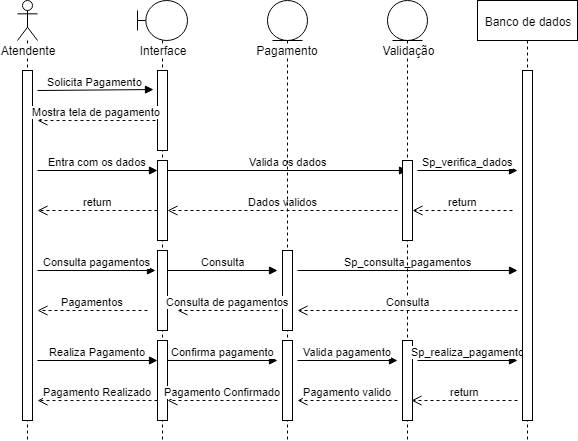

The diagram above was exported from draw.io. Its source (the exported page's mxGraphModel, read from the mxfile embedded in the PNG):
<mxGraphModel dx="854" dy="506" grid="1" gridSize="10" guides="1" tooltips="1" connect="1" arrows="1" fold="1" page="1" pageScale="1" pageWidth="827" pageHeight="1169" math="0" shadow="0">
  <root>
    <mxCell id="0" />
    <mxCell id="1" parent="0" />
    <mxCell id="v0CnySZkgBdtY1kX9KxN-1" value="Atendente" style="shape=umlLifeline;participant=umlActor;perimeter=lifelinePerimeter;whiteSpace=wrap;html=1;container=1;collapsible=0;recursiveResize=0;verticalAlign=top;spacingTop=36;labelBackgroundColor=#ffffff;outlineConnect=0;" vertex="1" parent="1">
      <mxGeometry x="110" y="80" width="20" height="440" as="geometry" />
    </mxCell>
    <mxCell id="v0CnySZkgBdtY1kX9KxN-6" value="" style="html=1;points=[];perimeter=orthogonalPerimeter;" vertex="1" parent="v0CnySZkgBdtY1kX9KxN-1">
      <mxGeometry x="5" y="70" width="10" height="350" as="geometry" />
    </mxCell>
    <mxCell id="v0CnySZkgBdtY1kX9KxN-31" value="Consulta pagamentos" style="html=1;verticalAlign=bottom;endArrow=block;entryX=-0.2;entryY=0.25;entryDx=0;entryDy=0;entryPerimeter=0;" edge="1" parent="v0CnySZkgBdtY1kX9KxN-1" target="v0CnySZkgBdtY1kX9KxN-28">
      <mxGeometry width="80" relative="1" as="geometry">
        <mxPoint x="20" y="270" as="sourcePoint" />
        <mxPoint x="100" y="270" as="targetPoint" />
      </mxGeometry>
    </mxCell>
    <mxCell id="v0CnySZkgBdtY1kX9KxN-2" value="Interface" style="shape=umlLifeline;participant=umlBoundary;perimeter=lifelinePerimeter;whiteSpace=wrap;html=1;container=1;collapsible=0;recursiveResize=0;verticalAlign=top;spacingTop=36;labelBackgroundColor=#ffffff;outlineConnect=0;" vertex="1" parent="1">
      <mxGeometry x="230" y="80" width="50" height="440" as="geometry" />
    </mxCell>
    <mxCell id="v0CnySZkgBdtY1kX9KxN-8" value="" style="html=1;points=[];perimeter=orthogonalPerimeter;" vertex="1" parent="v0CnySZkgBdtY1kX9KxN-2">
      <mxGeometry x="20" y="70" width="10" height="80" as="geometry" />
    </mxCell>
    <mxCell id="v0CnySZkgBdtY1kX9KxN-9" value="" style="html=1;points=[];perimeter=orthogonalPerimeter;" vertex="1" parent="v0CnySZkgBdtY1kX9KxN-2">
      <mxGeometry x="20" y="160" width="10" height="80" as="geometry" />
    </mxCell>
    <mxCell id="v0CnySZkgBdtY1kX9KxN-10" value="" style="html=1;points=[];perimeter=orthogonalPerimeter;" vertex="1" parent="v0CnySZkgBdtY1kX9KxN-2">
      <mxGeometry x="20" y="340" width="10" height="80" as="geometry" />
    </mxCell>
    <mxCell id="v0CnySZkgBdtY1kX9KxN-19" value="Valida os dados" style="html=1;verticalAlign=bottom;endArrow=block;entryX=0.5;entryY=0.125;entryDx=0;entryDy=0;entryPerimeter=0;" edge="1" parent="v0CnySZkgBdtY1kX9KxN-2" target="v0CnySZkgBdtY1kX9KxN-11">
      <mxGeometry width="80" relative="1" as="geometry">
        <mxPoint x="30" y="170" as="sourcePoint" />
        <mxPoint x="110" y="170" as="targetPoint" />
      </mxGeometry>
    </mxCell>
    <mxCell id="v0CnySZkgBdtY1kX9KxN-27" value="Dados validos" style="html=1;verticalAlign=bottom;endArrow=open;dashed=1;endSize=8;" edge="1" parent="v0CnySZkgBdtY1kX9KxN-2">
      <mxGeometry relative="1" as="geometry">
        <mxPoint x="260" y="210" as="sourcePoint" />
        <mxPoint x="30" y="210" as="targetPoint" />
      </mxGeometry>
    </mxCell>
    <mxCell id="v0CnySZkgBdtY1kX9KxN-28" value="" style="html=1;points=[];perimeter=orthogonalPerimeter;" vertex="1" parent="v0CnySZkgBdtY1kX9KxN-2">
      <mxGeometry x="20" y="250" width="10" height="80" as="geometry" />
    </mxCell>
    <mxCell id="v0CnySZkgBdtY1kX9KxN-32" value="Consulta" style="html=1;verticalAlign=bottom;endArrow=block;" edge="1" parent="v0CnySZkgBdtY1kX9KxN-2">
      <mxGeometry width="80" relative="1" as="geometry">
        <mxPoint x="30" y="270" as="sourcePoint" />
        <mxPoint x="140" y="270" as="targetPoint" />
      </mxGeometry>
    </mxCell>
    <mxCell id="v0CnySZkgBdtY1kX9KxN-38" value="Confirma pagamento" style="html=1;verticalAlign=bottom;endArrow=block;" edge="1" parent="v0CnySZkgBdtY1kX9KxN-2">
      <mxGeometry width="80" relative="1" as="geometry">
        <mxPoint x="30" y="360" as="sourcePoint" />
        <mxPoint x="140" y="360" as="targetPoint" />
      </mxGeometry>
    </mxCell>
    <mxCell id="v0CnySZkgBdtY1kX9KxN-3" value="Pagamento" style="shape=umlLifeline;participant=umlEntity;perimeter=lifelinePerimeter;whiteSpace=wrap;html=1;container=1;collapsible=0;recursiveResize=0;verticalAlign=top;spacingTop=36;labelBackgroundColor=#ffffff;outlineConnect=0;" vertex="1" parent="1">
      <mxGeometry x="360" y="80" width="40" height="440" as="geometry" />
    </mxCell>
    <mxCell id="v0CnySZkgBdtY1kX9KxN-12" value="" style="html=1;points=[];perimeter=orthogonalPerimeter;" vertex="1" parent="v0CnySZkgBdtY1kX9KxN-3">
      <mxGeometry x="15" y="340" width="10" height="80" as="geometry" />
    </mxCell>
    <mxCell id="v0CnySZkgBdtY1kX9KxN-29" value="" style="html=1;points=[];perimeter=orthogonalPerimeter;" vertex="1" parent="v0CnySZkgBdtY1kX9KxN-3">
      <mxGeometry x="15" y="250" width="10" height="80" as="geometry" />
    </mxCell>
    <mxCell id="v0CnySZkgBdtY1kX9KxN-33" value="Sp_consulta_pagamentos" style="html=1;verticalAlign=bottom;endArrow=block;" edge="1" parent="v0CnySZkgBdtY1kX9KxN-3">
      <mxGeometry width="80" relative="1" as="geometry">
        <mxPoint x="30" y="270" as="sourcePoint" />
        <mxPoint x="250" y="270" as="targetPoint" />
      </mxGeometry>
    </mxCell>
    <mxCell id="v0CnySZkgBdtY1kX9KxN-39" value="Valida pagamento" style="html=1;verticalAlign=bottom;endArrow=block;" edge="1" parent="v0CnySZkgBdtY1kX9KxN-3">
      <mxGeometry width="80" relative="1" as="geometry">
        <mxPoint x="30" y="360" as="sourcePoint" />
        <mxPoint x="130" y="360" as="targetPoint" />
      </mxGeometry>
    </mxCell>
    <mxCell id="v0CnySZkgBdtY1kX9KxN-4" value="Validação" style="shape=umlLifeline;participant=umlEntity;perimeter=lifelinePerimeter;whiteSpace=wrap;html=1;container=1;collapsible=0;recursiveResize=0;verticalAlign=top;spacingTop=36;labelBackgroundColor=#ffffff;outlineConnect=0;" vertex="1" parent="1">
      <mxGeometry x="480" y="80" width="40" height="440" as="geometry" />
    </mxCell>
    <mxCell id="v0CnySZkgBdtY1kX9KxN-11" value="" style="html=1;points=[];perimeter=orthogonalPerimeter;" vertex="1" parent="v0CnySZkgBdtY1kX9KxN-4">
      <mxGeometry x="15" y="160" width="10" height="80" as="geometry" />
    </mxCell>
    <mxCell id="v0CnySZkgBdtY1kX9KxN-13" value="" style="html=1;points=[];perimeter=orthogonalPerimeter;" vertex="1" parent="v0CnySZkgBdtY1kX9KxN-4">
      <mxGeometry x="15" y="340" width="10" height="80" as="geometry" />
    </mxCell>
    <mxCell id="v0CnySZkgBdtY1kX9KxN-20" value="Sp_verifica_dados" style="html=1;verticalAlign=bottom;endArrow=block;" edge="1" parent="v0CnySZkgBdtY1kX9KxN-4">
      <mxGeometry width="80" relative="1" as="geometry">
        <mxPoint x="30" y="170" as="sourcePoint" />
        <mxPoint x="130" y="170" as="targetPoint" />
      </mxGeometry>
    </mxCell>
    <mxCell id="v0CnySZkgBdtY1kX9KxN-40" value="Sp_realiza_pagamento" style="html=1;verticalAlign=bottom;endArrow=block;" edge="1" parent="v0CnySZkgBdtY1kX9KxN-4">
      <mxGeometry width="80" relative="1" as="geometry">
        <mxPoint x="30" y="360" as="sourcePoint" />
        <mxPoint x="130" y="360" as="targetPoint" />
      </mxGeometry>
    </mxCell>
    <mxCell id="v0CnySZkgBdtY1kX9KxN-5" value="Banco de dados" style="shape=umlLifeline;perimeter=lifelinePerimeter;whiteSpace=wrap;html=1;container=1;collapsible=0;recursiveResize=0;outlineConnect=0;" vertex="1" parent="1">
      <mxGeometry x="570" y="80" width="100" height="440" as="geometry" />
    </mxCell>
    <mxCell id="v0CnySZkgBdtY1kX9KxN-7" value="" style="html=1;points=[];perimeter=orthogonalPerimeter;" vertex="1" parent="v0CnySZkgBdtY1kX9KxN-5">
      <mxGeometry x="45" y="70" width="10" height="350" as="geometry" />
    </mxCell>
    <mxCell id="v0CnySZkgBdtY1kX9KxN-16" value="Solicita Pagamento" style="html=1;verticalAlign=bottom;endArrow=block;entryX=-0.4;entryY=0.238;entryDx=0;entryDy=0;entryPerimeter=0;" edge="1" parent="1" target="v0CnySZkgBdtY1kX9KxN-8">
      <mxGeometry width="80" relative="1" as="geometry">
        <mxPoint x="130" y="170" as="sourcePoint" />
        <mxPoint x="240" y="170" as="targetPoint" />
      </mxGeometry>
    </mxCell>
    <mxCell id="v0CnySZkgBdtY1kX9KxN-17" value="Mostra tela de pagamento" style="html=1;verticalAlign=bottom;endArrow=open;dashed=1;endSize=8;entryX=1.5;entryY=0.143;entryDx=0;entryDy=0;entryPerimeter=0;exitX=-0.2;exitY=0.625;exitDx=0;exitDy=0;exitPerimeter=0;" edge="1" parent="1" source="v0CnySZkgBdtY1kX9KxN-8" target="v0CnySZkgBdtY1kX9KxN-6">
      <mxGeometry relative="1" as="geometry">
        <mxPoint x="240" y="200" as="sourcePoint" />
        <mxPoint x="160" y="200" as="targetPoint" />
      </mxGeometry>
    </mxCell>
    <mxCell id="v0CnySZkgBdtY1kX9KxN-18" value="Entra com os dados" style="html=1;verticalAlign=bottom;endArrow=block;entryX=0;entryY=0.125;entryDx=0;entryDy=0;entryPerimeter=0;" edge="1" parent="1" target="v0CnySZkgBdtY1kX9KxN-9">
      <mxGeometry width="80" relative="1" as="geometry">
        <mxPoint x="130" y="250" as="sourcePoint" />
        <mxPoint x="210" y="250" as="targetPoint" />
      </mxGeometry>
    </mxCell>
    <mxCell id="v0CnySZkgBdtY1kX9KxN-21" value="return" style="html=1;verticalAlign=bottom;endArrow=open;dashed=1;endSize=8;" edge="1" parent="1">
      <mxGeometry relative="1" as="geometry">
        <mxPoint x="605" y="290" as="sourcePoint" />
        <mxPoint x="505" y="290" as="targetPoint" />
      </mxGeometry>
    </mxCell>
    <mxCell id="v0CnySZkgBdtY1kX9KxN-23" value="return" style="html=1;verticalAlign=bottom;endArrow=open;dashed=1;endSize=8;" edge="1" parent="1">
      <mxGeometry relative="1" as="geometry">
        <mxPoint x="250" y="290" as="sourcePoint" />
        <mxPoint x="130" y="290" as="targetPoint" />
      </mxGeometry>
    </mxCell>
    <mxCell id="v0CnySZkgBdtY1kX9KxN-34" value="Consulta" style="html=1;verticalAlign=bottom;endArrow=open;dashed=1;endSize=8;" edge="1" parent="1">
      <mxGeometry relative="1" as="geometry">
        <mxPoint x="610" y="390" as="sourcePoint" />
        <mxPoint x="390" y="390" as="targetPoint" />
      </mxGeometry>
    </mxCell>
    <mxCell id="v0CnySZkgBdtY1kX9KxN-35" value="Consulta de pagamentos" style="html=1;verticalAlign=bottom;endArrow=open;dashed=1;endSize=8;" edge="1" parent="1">
      <mxGeometry relative="1" as="geometry">
        <mxPoint x="370" y="390" as="sourcePoint" />
        <mxPoint x="270" y="390" as="targetPoint" />
      </mxGeometry>
    </mxCell>
    <mxCell id="v0CnySZkgBdtY1kX9KxN-36" value="Pagamentos" style="html=1;verticalAlign=bottom;endArrow=open;dashed=1;endSize=8;" edge="1" parent="1">
      <mxGeometry relative="1" as="geometry">
        <mxPoint x="240" y="390" as="sourcePoint" />
        <mxPoint x="130" y="390" as="targetPoint" />
      </mxGeometry>
    </mxCell>
    <mxCell id="v0CnySZkgBdtY1kX9KxN-37" value="Realiza Pagamento" style="html=1;verticalAlign=bottom;endArrow=block;entryX=0;entryY=0.25;entryDx=0;entryDy=0;entryPerimeter=0;" edge="1" parent="1" target="v0CnySZkgBdtY1kX9KxN-10">
      <mxGeometry width="80" relative="1" as="geometry">
        <mxPoint x="130" y="440" as="sourcePoint" />
        <mxPoint x="210" y="440" as="targetPoint" />
      </mxGeometry>
    </mxCell>
    <mxCell id="v0CnySZkgBdtY1kX9KxN-41" value="return" style="html=1;verticalAlign=bottom;endArrow=open;dashed=1;endSize=8;entryX=0.9;entryY=0.75;entryDx=0;entryDy=0;entryPerimeter=0;" edge="1" parent="1" target="v0CnySZkgBdtY1kX9KxN-13">
      <mxGeometry relative="1" as="geometry">
        <mxPoint x="610" y="480" as="sourcePoint" />
        <mxPoint x="530" y="480" as="targetPoint" />
      </mxGeometry>
    </mxCell>
    <mxCell id="v0CnySZkgBdtY1kX9KxN-42" value="Pagamento valido" style="html=1;verticalAlign=bottom;endArrow=open;dashed=1;endSize=8;" edge="1" parent="1">
      <mxGeometry relative="1" as="geometry">
        <mxPoint x="490" y="480" as="sourcePoint" />
        <mxPoint x="390" y="480" as="targetPoint" />
      </mxGeometry>
    </mxCell>
    <mxCell id="v0CnySZkgBdtY1kX9KxN-43" value="Pagamento Confirmado" style="html=1;verticalAlign=bottom;endArrow=open;dashed=1;endSize=8;entryX=1;entryY=0.75;entryDx=0;entryDy=0;entryPerimeter=0;" edge="1" parent="1" target="v0CnySZkgBdtY1kX9KxN-10">
      <mxGeometry relative="1" as="geometry">
        <mxPoint x="370" y="480" as="sourcePoint" />
        <mxPoint x="290" y="480" as="targetPoint" />
      </mxGeometry>
    </mxCell>
    <mxCell id="v0CnySZkgBdtY1kX9KxN-44" value="Pagamento Realizado" style="html=1;verticalAlign=bottom;endArrow=open;dashed=1;endSize=8;entryX=1.5;entryY=0.943;entryDx=0;entryDy=0;entryPerimeter=0;" edge="1" parent="1" target="v0CnySZkgBdtY1kX9KxN-6">
      <mxGeometry relative="1" as="geometry">
        <mxPoint x="250" y="480" as="sourcePoint" />
        <mxPoint x="170" y="480" as="targetPoint" />
      </mxGeometry>
    </mxCell>
  </root>
</mxGraphModel>